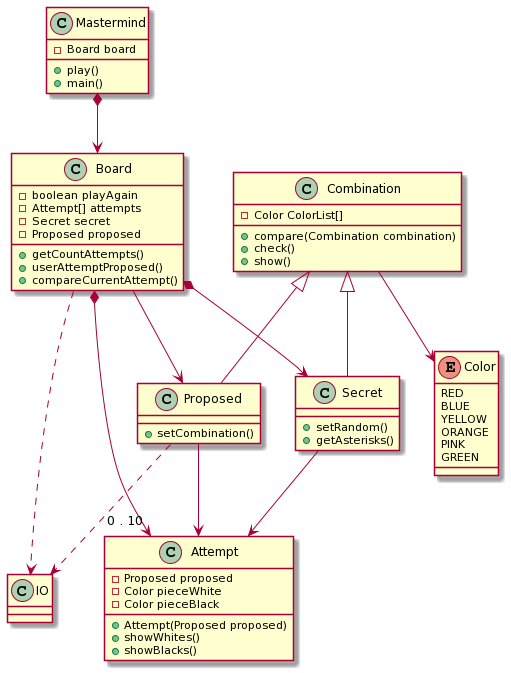

The diagram above was rendered by PlantUML. Its source (embedded in the PNG):
@startuml
class Mastermind {
- Board board
+ play()
+ main()
}



class IO{
}




class Board{
- boolean playAgain
- Attempt[] attempts
- Secret secret
- Proposed proposed
+ getCountAttempts()
+ userAttemptProposed()
+ compareCurrentAttempt()
}




class Secret{
+ setRandom()
+ getAsterisks()
}





class Proposed{
+setCombination()
}



class Combination{
- Color ColorList[]
+ compare(Combination combination)
+ check()
+ show()
}





class Attempt
{
- Proposed proposed
- Color pieceWhite
- Color pieceBlack
+ Attempt(Proposed proposed)
+ showWhites()
+ showBlacks()
}







Enum Color{
RED
BLUE
YELLOW
ORANGE
PINK
GREEN
}




Mastermind *-down-> Board
  
Board *-down-> "0 . 10" Attempt
Board *-down-> Secret
Board ..> IO
Board --> Proposed

Secret -up-^ Combination
Secret -down-> Attempt

Proposed -up-^ Combination
Proposed ..> IO
Proposed --> Attempt


Combination -down-> Color
@enduml